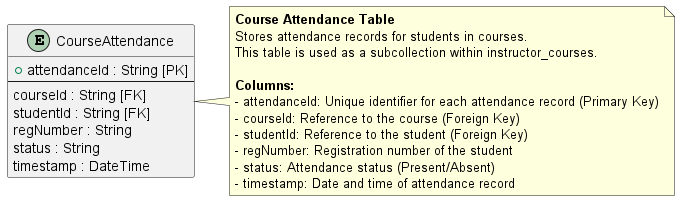

The diagram above was rendered by PlantUML. Its source (embedded in the PNG):
@startuml
' Course Attendance Table Structure

skinparam entity {
  BackgroundColor #f06292
  BorderColor black
  FontColor black
}

entity "CourseAttendance" as CourseAttendance {
  + attendanceId : String [PK]
  --
  courseId : String [FK]
  studentId : String [FK]
  regNumber : String
  status : String
  timestamp : DateTime
}

note right of CourseAttendance
  **Course Attendance Table**
  Stores attendance records for students in courses.
  This table is used as a subcollection within instructor_courses.
  
  **Columns:**
  - attendanceId: Unique identifier for each attendance record (Primary Key)
  - courseId: Reference to the course (Foreign Key)
  - studentId: Reference to the student (Foreign Key)
  - regNumber: Registration number of the student
  - status: Attendance status (Present/Absent)
  - timestamp: Date and time of attendance record
end note

@enduml